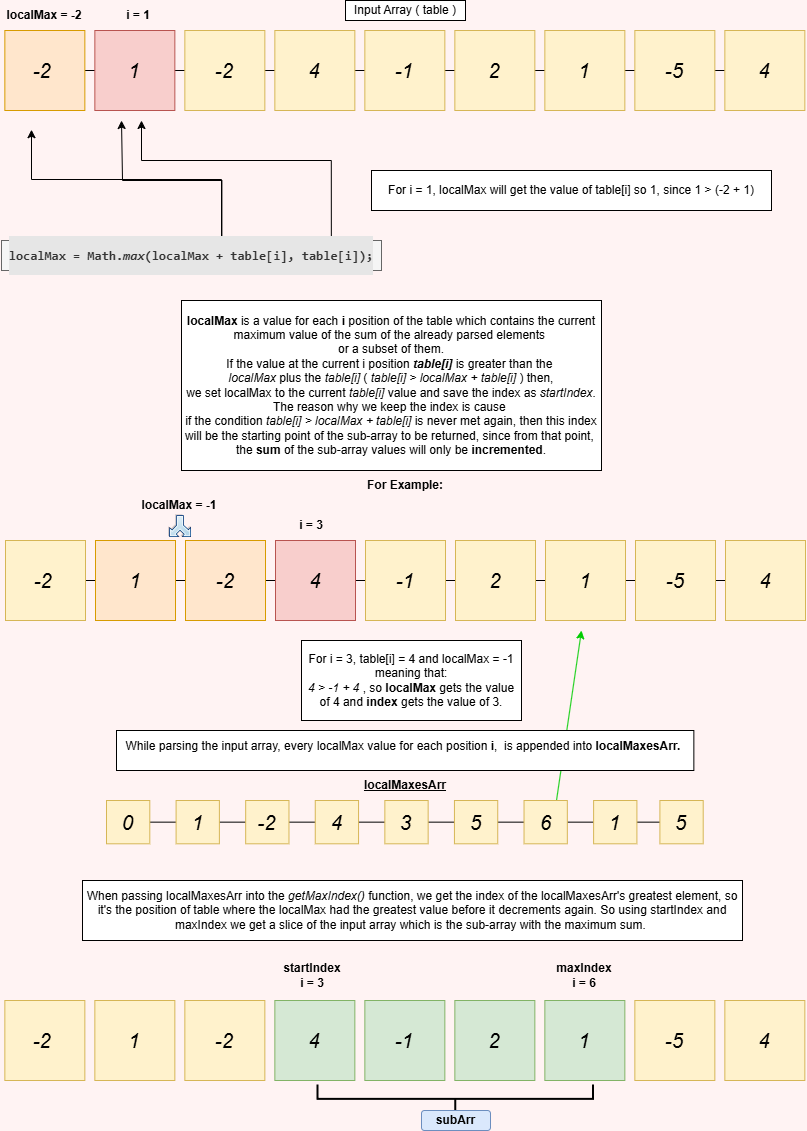

The diagram above was exported from draw.io. Its source (the exported page's mxGraphModel, read from the mxfile embedded in the PNG):
<mxGraphModel dx="1050" dy="522" grid="1" gridSize="10" guides="1" tooltips="1" connect="1" arrows="1" fold="1" page="1" pageScale="1" pageWidth="827" pageHeight="1169" background="#FFF3F3" math="0" shadow="0">
  <root>
    <mxCell id="0" />
    <mxCell id="1" parent="0" />
    <mxCell id="w_xqT3eWH5ayU8iLP6cm-86" value="" style="endArrow=none;html=1;rounded=0;" edge="1" parent="1" source="w_xqT3eWH5ayU8iLP6cm-8" target="w_xqT3eWH5ayU8iLP6cm-10">
      <mxGeometry width="50" height="50" relative="1" as="geometry">
        <mxPoint x="442.35" y="160" as="sourcePoint" />
        <mxPoint x="492.35" y="110" as="targetPoint" />
      </mxGeometry>
    </mxCell>
    <mxCell id="w_xqT3eWH5ayU8iLP6cm-70" value="" style="endArrow=classic;html=1;rounded=0;fillColor=#f8cecc;strokeColor=#00CC00;exitX=0.75;exitY=0;exitDx=0;exitDy=0;" edge="1" parent="1" source="w_xqT3eWH5ayU8iLP6cm-42">
      <mxGeometry width="50" height="50" relative="1" as="geometry">
        <mxPoint x="560" y="800" as="sourcePoint" />
        <mxPoint x="590" y="640" as="targetPoint" />
        <Array as="points" />
      </mxGeometry>
    </mxCell>
    <mxCell id="w_xqT3eWH5ayU8iLP6cm-52" value="" style="group" vertex="1" connectable="0" parent="1">
      <mxGeometry x="115" y="810" width="596.7023711340205" height="46.7" as="geometry" />
    </mxCell>
    <mxCell id="w_xqT3eWH5ayU8iLP6cm-84" value="" style="endArrow=none;html=1;rounded=0;" edge="1" parent="w_xqT3eWH5ayU8iLP6cm-52" source="w_xqT3eWH5ayU8iLP6cm-45" target="w_xqT3eWH5ayU8iLP6cm-62">
      <mxGeometry width="50" height="50" relative="1" as="geometry">
        <mxPoint x="335" y="40" as="sourcePoint" />
        <mxPoint x="385" y="-10" as="targetPoint" />
      </mxGeometry>
    </mxCell>
    <mxCell id="w_xqT3eWH5ayU8iLP6cm-40" value="4" style="whiteSpace=wrap;html=1;aspect=fixed;fillColor=#fff2cc;strokeColor=#d6b656;fontStyle=2;fontSize=20;" vertex="1" parent="w_xqT3eWH5ayU8iLP6cm-52">
      <mxGeometry x="208.76288659793812" width="43.298969072164944" height="43.298969072164944" as="geometry" />
    </mxCell>
    <mxCell id="w_xqT3eWH5ayU8iLP6cm-41" value="5" style="whiteSpace=wrap;html=1;aspect=fixed;fillColor=#fff2cc;strokeColor=#d6b656;fontStyle=2;fontSize=20;" vertex="1" parent="w_xqT3eWH5ayU8iLP6cm-52">
      <mxGeometry x="347.93814432989694" width="43.298969072164944" height="43.298969072164944" as="geometry" />
    </mxCell>
    <mxCell id="w_xqT3eWH5ayU8iLP6cm-42" value="6" style="whiteSpace=wrap;html=1;aspect=fixed;fillColor=#fff2cc;strokeColor=#d6b656;fontStyle=2;fontSize=20;" vertex="1" parent="w_xqT3eWH5ayU8iLP6cm-52">
      <mxGeometry x="417.52577319587624" width="43.298969072164944" height="43.298969072164944" as="geometry" />
    </mxCell>
    <mxCell id="w_xqT3eWH5ayU8iLP6cm-43" value="-2" style="whiteSpace=wrap;html=1;aspect=fixed;fillColor=#fff2cc;strokeColor=#d6b656;fontStyle=2;fontSize=20;" vertex="1" parent="w_xqT3eWH5ayU8iLP6cm-52">
      <mxGeometry x="139.17525773195877" width="43.298969072164944" height="43.298969072164944" as="geometry" />
    </mxCell>
    <mxCell id="w_xqT3eWH5ayU8iLP6cm-44" value="1" style="whiteSpace=wrap;html=1;aspect=fixed;fillColor=#fff2cc;strokeColor=#d6b656;fontStyle=2;fontSize=20;" vertex="1" parent="w_xqT3eWH5ayU8iLP6cm-52">
      <mxGeometry x="69.58762886597938" width="43.298969072164944" height="43.298969072164944" as="geometry" />
    </mxCell>
    <mxCell id="w_xqT3eWH5ayU8iLP6cm-45" value="0" style="whiteSpace=wrap;html=1;aspect=fixed;fillColor=#fff2cc;strokeColor=#d6b656;fontStyle=2;fontSize=20;" vertex="1" parent="w_xqT3eWH5ayU8iLP6cm-52">
      <mxGeometry width="43.298969072164944" height="43.298969072164944" as="geometry" />
    </mxCell>
    <mxCell id="w_xqT3eWH5ayU8iLP6cm-46" value="3" style="whiteSpace=wrap;html=1;aspect=fixed;fillColor=#fff2cc;strokeColor=#d6b656;fontStyle=2;fontSize=20;" vertex="1" parent="w_xqT3eWH5ayU8iLP6cm-52">
      <mxGeometry x="278.35051546391753" width="43.298969072164944" height="43.298969072164944" as="geometry" />
    </mxCell>
    <mxCell id="w_xqT3eWH5ayU8iLP6cm-48" value="1" style="whiteSpace=wrap;html=1;aspect=fixed;fillColor=#fff2cc;strokeColor=#d6b656;fontStyle=2;fontSize=20;" vertex="1" parent="w_xqT3eWH5ayU8iLP6cm-52">
      <mxGeometry x="487.1134020618556" width="43.298969072164944" height="43.298969072164944" as="geometry" />
    </mxCell>
    <mxCell id="w_xqT3eWH5ayU8iLP6cm-62" value="5" style="whiteSpace=wrap;html=1;aspect=fixed;fillColor=#fff2cc;strokeColor=#d6b656;fontStyle=2;fontSize=20;" vertex="1" parent="w_xqT3eWH5ayU8iLP6cm-52">
      <mxGeometry x="553.4034020618556" width="43.298969072164944" height="43.298969072164944" as="geometry" />
    </mxCell>
    <mxCell id="w_xqT3eWH5ayU8iLP6cm-63" value="When passing localMaxesArr into the&amp;nbsp;&lt;i&gt;getMaxIndex()&amp;nbsp;&lt;/i&gt;function, we get the index of the&amp;nbsp;&lt;span style=&quot;color: light-dark(rgb(0, 0, 0), rgb(255, 255, 255)); background-color: transparent;&quot;&gt;localMaxesArr's&lt;/span&gt;&lt;span style=&quot;color: light-dark(rgb(0, 0, 0), rgb(255, 255, 255)); background-color: transparent;&quot;&gt;&amp;nbsp;greatest element, so it's the position of table where the localMax had the greatest value before it decrements again. So using startIndex and maxIndex we get a slice of the input array which is the sub-array with the maximum sum.&amp;nbsp;&lt;/span&gt;" style="rounded=0;whiteSpace=wrap;html=1;" vertex="1" parent="1">
      <mxGeometry x="91" y="890" width="660" height="60" as="geometry" />
    </mxCell>
    <mxCell id="w_xqT3eWH5ayU8iLP6cm-65" value="" style="group" vertex="1" connectable="0" parent="1">
      <mxGeometry x="14" y="200" width="800" height="530" as="geometry" />
    </mxCell>
    <mxCell id="w_xqT3eWH5ayU8iLP6cm-64" value="" style="group" vertex="1" connectable="0" parent="w_xqT3eWH5ayU8iLP6cm-65">
      <mxGeometry y="30" width="800" height="500" as="geometry" />
    </mxCell>
    <mxCell id="w_xqT3eWH5ayU8iLP6cm-66" value="" style="group" vertex="1" connectable="0" parent="w_xqT3eWH5ayU8iLP6cm-64">
      <mxGeometry x="-4" y="-100" width="770" height="350" as="geometry" />
    </mxCell>
    <mxCell id="w_xqT3eWH5ayU8iLP6cm-16" style="edgeStyle=orthogonalEdgeStyle;rounded=0;orthogonalLoop=1;jettySize=auto;html=1;exitX=0.582;exitY=0.027;exitDx=0;exitDy=0;exitPerimeter=0;" edge="1" parent="w_xqT3eWH5ayU8iLP6cm-66">
      <mxGeometry relative="1" as="geometry">
        <mxPoint x="30" y="9.189999999999998" as="targetPoint" />
        <mxPoint x="191.16000000000008" y="119.99999999999994" as="sourcePoint" />
        <Array as="points">
          <mxPoint x="220" y="120" />
          <mxPoint x="220" y="59" />
          <mxPoint x="30" y="59" />
        </Array>
      </mxGeometry>
    </mxCell>
    <mxCell id="w_xqT3eWH5ayU8iLP6cm-17" style="edgeStyle=orthogonalEdgeStyle;rounded=0;orthogonalLoop=1;jettySize=auto;html=1;exitX=0.58;exitY=0.107;exitDx=0;exitDy=0;exitPerimeter=0;" edge="1" parent="w_xqT3eWH5ayU8iLP6cm-66" source="w_xqT3eWH5ayU8iLP6cm-12">
      <mxGeometry relative="1" as="geometry">
        <mxPoint x="120" as="targetPoint" />
        <Array as="points">
          <mxPoint x="220" y="60" />
          <mxPoint x="121" y="60" />
        </Array>
      </mxGeometry>
    </mxCell>
    <mxCell id="w_xqT3eWH5ayU8iLP6cm-18" style="edgeStyle=orthogonalEdgeStyle;rounded=0;orthogonalLoop=1;jettySize=auto;html=1;exitX=0.868;exitY=-0.107;exitDx=0;exitDy=0;exitPerimeter=0;" edge="1" parent="w_xqT3eWH5ayU8iLP6cm-66" source="w_xqT3eWH5ayU8iLP6cm-12">
      <mxGeometry relative="1" as="geometry">
        <mxPoint x="140" as="targetPoint" />
        <Array as="points">
          <mxPoint x="330" y="40" />
          <mxPoint x="140" y="40" />
        </Array>
      </mxGeometry>
    </mxCell>
    <mxCell id="w_xqT3eWH5ayU8iLP6cm-12" value="&lt;div style=&quot;&quot;&gt;&lt;pre style=&quot;font-family:'JetBrains Mono',monospace;font-size:9,8pt;&quot;&gt;&lt;font style=&quot;font-size: 13px;&quot;&gt;localMax = Math.&lt;span style=&quot;font-style: italic;&quot;&gt;max&lt;/span&gt;(localMax + table[i], table[i]);&lt;/font&gt;&lt;/pre&gt;&lt;/div&gt;" style="rounded=0;whiteSpace=wrap;html=1;labelBackgroundColor=light-dark(#E6E6E6,#3E3E3E);fontStyle=1;fillColor=#f5f5f5;strokeColor=#666666;fontColor=#333333;" vertex="1" parent="w_xqT3eWH5ayU8iLP6cm-66">
      <mxGeometry y="120" width="380" height="30" as="geometry" />
    </mxCell>
    <mxCell id="w_xqT3eWH5ayU8iLP6cm-19" value="For i = 1, localMax will get the value of table[i] so 1, since 1 &amp;gt; (-2 + 1)" style="rounded=0;whiteSpace=wrap;html=1;" vertex="1" parent="w_xqT3eWH5ayU8iLP6cm-66">
      <mxGeometry x="370" y="50" width="400" height="40" as="geometry" />
    </mxCell>
    <mxCell id="w_xqT3eWH5ayU8iLP6cm-31" value="&lt;b&gt;localMax&lt;/b&gt; is a value for each &lt;b&gt;i&lt;/b&gt; position of the table which contains the current maximum value of the sum of the already parsed elements&amp;nbsp;&lt;div&gt;&lt;div style=&quot;&quot;&gt;&lt;span style=&quot;background-color: transparent; color: light-dark(rgb(0, 0, 0), rgb(255, 255, 255));&quot;&gt;or a subset of them.&lt;/span&gt;&lt;/div&gt;&lt;div&gt;&lt;div&gt;If the value at the current i position &lt;b&gt;&lt;i&gt;table[i]&lt;/i&gt; &lt;/b&gt;is greater than the&amp;nbsp;&lt;/div&gt;&lt;div&gt;&lt;i&gt;localMax&lt;/i&gt; plus the &lt;i&gt;table[i]&lt;/i&gt; ( &lt;i&gt;table[i] &amp;gt; localMax + table[i]&lt;/i&gt; ) then,&lt;/div&gt;&lt;div&gt;&amp;nbsp;we set localMax to the current&lt;span style=&quot;background-color: transparent; color: light-dark(rgb(0, 0, 0), rgb(255, 255, 255));&quot;&gt;&amp;nbsp;&lt;/span&gt;&lt;i style=&quot;background-color: transparent; color: light-dark(rgb(0, 0, 0), rgb(255, 255, 255));&quot;&gt;table[i]&lt;/i&gt;&lt;span style=&quot;background-color: transparent; color: light-dark(rgb(0, 0, 0), rgb(255, 255, 255));&quot;&gt;&amp;nbsp;&lt;/span&gt;&lt;span style=&quot;background-color: transparent; color: light-dark(rgb(0, 0, 0), rgb(255, 255, 255));&quot;&gt;value &lt;/span&gt;&lt;span style=&quot;background-color: transparent; color: light-dark(rgb(0, 0, 0), rgb(255, 255, 255));&quot;&gt;and save the index as &lt;i&gt;startIndex&lt;/i&gt;.&amp;nbsp;&lt;/span&gt;&lt;/div&gt;&lt;/div&gt;&lt;div&gt;The reason why we keep the index is cause&amp;nbsp;&lt;/div&gt;&lt;div&gt;if the condition&lt;span style=&quot;background-color: transparent; color: light-dark(rgb(0, 0, 0), rgb(255, 255, 255));&quot;&gt;&amp;nbsp;&lt;/span&gt;&lt;i style=&quot;background-color: transparent; color: light-dark(rgb(0, 0, 0), rgb(255, 255, 255));&quot;&gt;table[i] &amp;gt; localMax + table[i] &lt;/i&gt;&lt;span style=&quot;background-color: transparent; color: light-dark(rgb(0, 0, 0), rgb(255, 255, 255));&quot;&gt;is never met again, then this index&lt;/span&gt;&lt;/div&gt;&lt;div&gt;&lt;span style=&quot;background-color: transparent; color: light-dark(rgb(0, 0, 0), rgb(255, 255, 255));&quot;&gt;will be the starting point of the sub-array to be returned, since from that point,&amp;nbsp;&lt;/span&gt;&lt;/div&gt;&lt;div&gt;&lt;span style=&quot;background-color: transparent; color: light-dark(rgb(0, 0, 0), rgb(255, 255, 255));&quot;&gt;the&amp;nbsp;&lt;b&gt;sum&lt;/b&gt; of the sub-array values will only be &lt;b&gt;incremented&lt;/b&gt;.&lt;/span&gt;&lt;/div&gt;&lt;/div&gt;" style="rounded=0;whiteSpace=wrap;html=1;align=center;" vertex="1" parent="w_xqT3eWH5ayU8iLP6cm-66">
      <mxGeometry x="180" y="180" width="420" height="170" as="geometry" />
    </mxCell>
    <mxCell id="w_xqT3eWH5ayU8iLP6cm-67" value="" style="group" vertex="1" connectable="0" parent="w_xqT3eWH5ayU8iLP6cm-64">
      <mxGeometry y="250" width="800" height="250" as="geometry" />
    </mxCell>
    <mxCell id="w_xqT3eWH5ayU8iLP6cm-85" value="" style="endArrow=none;html=1;rounded=0;" edge="1" parent="w_xqT3eWH5ayU8iLP6cm-67" source="w_xqT3eWH5ayU8iLP6cm-25" target="w_xqT3eWH5ayU8iLP6cm-27">
      <mxGeometry width="50" height="50" relative="1" as="geometry">
        <mxPoint x="436" y="260" as="sourcePoint" />
        <mxPoint x="486" y="210" as="targetPoint" />
      </mxGeometry>
    </mxCell>
    <mxCell id="w_xqT3eWH5ayU8iLP6cm-20" value="4" style="whiteSpace=wrap;html=1;aspect=fixed;fillColor=#f8cecc;strokeColor=#b85450;fontStyle=2;fontSize=20;" vertex="1" parent="w_xqT3eWH5ayU8iLP6cm-67">
      <mxGeometry x="270" y="70" width="80" height="80" as="geometry" />
    </mxCell>
    <mxCell id="w_xqT3eWH5ayU8iLP6cm-21" value="2" style="whiteSpace=wrap;html=1;aspect=fixed;fillColor=#fff2cc;strokeColor=#d6b656;fontStyle=2;fontSize=20;" vertex="1" parent="w_xqT3eWH5ayU8iLP6cm-67">
      <mxGeometry x="450" y="70" width="80" height="80" as="geometry" />
    </mxCell>
    <mxCell id="w_xqT3eWH5ayU8iLP6cm-22" value="1" style="whiteSpace=wrap;html=1;aspect=fixed;fillColor=#fff2cc;strokeColor=#d6b656;fontStyle=2;fontSize=20;" vertex="1" parent="w_xqT3eWH5ayU8iLP6cm-67">
      <mxGeometry x="540" y="70" width="80" height="80" as="geometry" />
    </mxCell>
    <mxCell id="w_xqT3eWH5ayU8iLP6cm-23" value="-2" style="whiteSpace=wrap;html=1;aspect=fixed;fillColor=#ffe6cc;strokeColor=#d79b00;fontStyle=2;fontSize=20;" vertex="1" parent="w_xqT3eWH5ayU8iLP6cm-67">
      <mxGeometry x="180" y="70" width="80" height="80" as="geometry" />
    </mxCell>
    <mxCell id="w_xqT3eWH5ayU8iLP6cm-24" value="1" style="whiteSpace=wrap;html=1;aspect=fixed;fillColor=#ffe6cc;strokeColor=#d79b00;fontStyle=2;fontSize=20;" vertex="1" parent="w_xqT3eWH5ayU8iLP6cm-67">
      <mxGeometry x="90" y="70" width="80" height="80" as="geometry" />
    </mxCell>
    <mxCell id="w_xqT3eWH5ayU8iLP6cm-25" value="&lt;span style=&quot;white-space: pre;&quot;&gt;&amp;nbsp; -2&#09;&lt;/span&gt;" style="whiteSpace=wrap;html=1;aspect=fixed;fillColor=#fff2cc;strokeColor=#d6b656;fontStyle=2;fontSize=20;" vertex="1" parent="w_xqT3eWH5ayU8iLP6cm-67">
      <mxGeometry y="70" width="80" height="80" as="geometry" />
    </mxCell>
    <mxCell id="w_xqT3eWH5ayU8iLP6cm-26" value="-1" style="whiteSpace=wrap;html=1;aspect=fixed;fillColor=#fff2cc;strokeColor=#d6b656;fontStyle=2;fontSize=20;" vertex="1" parent="w_xqT3eWH5ayU8iLP6cm-67">
      <mxGeometry x="360" y="70" width="80" height="80" as="geometry" />
    </mxCell>
    <mxCell id="w_xqT3eWH5ayU8iLP6cm-27" value="4" style="whiteSpace=wrap;html=1;aspect=fixed;fillColor=#fff2cc;strokeColor=#d6b656;fontStyle=2;fontSize=20;" vertex="1" parent="w_xqT3eWH5ayU8iLP6cm-67">
      <mxGeometry x="720" y="70" width="80" height="80" as="geometry" />
    </mxCell>
    <mxCell id="w_xqT3eWH5ayU8iLP6cm-28" value="-5" style="whiteSpace=wrap;html=1;aspect=fixed;fillColor=#fff2cc;strokeColor=#d6b656;fontStyle=2;fontSize=20;" vertex="1" parent="w_xqT3eWH5ayU8iLP6cm-67">
      <mxGeometry x="630" y="70" width="80" height="80" as="geometry" />
    </mxCell>
    <mxCell id="w_xqT3eWH5ayU8iLP6cm-33" value="For Example:" style="text;html=1;align=center;verticalAlign=middle;whiteSpace=wrap;rounded=0;fontStyle=1" vertex="1" parent="w_xqT3eWH5ayU8iLP6cm-67">
      <mxGeometry x="350" width="100" height="30" as="geometry" />
    </mxCell>
    <mxCell id="w_xqT3eWH5ayU8iLP6cm-34" value="i = 3" style="text;html=1;align=center;verticalAlign=middle;whiteSpace=wrap;rounded=0;fontStyle=1" vertex="1" parent="w_xqT3eWH5ayU8iLP6cm-67">
      <mxGeometry x="276" y="40" width="60" height="30" as="geometry" />
    </mxCell>
    <mxCell id="w_xqT3eWH5ayU8iLP6cm-35" value="" style="shape=image;html=1;verticalAlign=top;verticalLabelPosition=bottom;labelBackgroundColor=#ffffff;imageAspect=0;aspect=fixed;image=https://cdn2.iconfinder.com/data/icons/crystalproject/Open-Office-Icons/lc_arrowshapes.split-arrow.png;rotation=-180;" vertex="1" parent="w_xqT3eWH5ayU8iLP6cm-67">
      <mxGeometry x="162" y="43" width="24" height="24" as="geometry" />
    </mxCell>
    <mxCell id="w_xqT3eWH5ayU8iLP6cm-36" value="localMax = -1" style="text;html=1;align=center;verticalAlign=middle;whiteSpace=wrap;rounded=0;fontStyle=1" vertex="1" parent="w_xqT3eWH5ayU8iLP6cm-67">
      <mxGeometry x="126" y="20" width="96" height="30" as="geometry" />
    </mxCell>
    <mxCell id="w_xqT3eWH5ayU8iLP6cm-50" value="For i = 3, table[i] = 4 and localMax = -1 meaning that:&lt;div&gt;&lt;i&gt;4 &amp;gt; -1 + 4&lt;/i&gt;&amp;nbsp;, so &lt;b&gt;localMax&lt;/b&gt; gets the value of 4 and &lt;b&gt;index&lt;/b&gt; gets the value of 3.&lt;/div&gt;" style="rounded=0;whiteSpace=wrap;html=1;" vertex="1" parent="w_xqT3eWH5ayU8iLP6cm-67">
      <mxGeometry x="296" y="170" width="220" height="80" as="geometry" />
    </mxCell>
    <mxCell id="w_xqT3eWH5ayU8iLP6cm-38" value="localMax = -2" style="text;html=1;align=center;verticalAlign=middle;whiteSpace=wrap;rounded=0;fontStyle=1" vertex="1" parent="1">
      <mxGeometry x="8.35" y="10" width="90" height="30" as="geometry" />
    </mxCell>
    <mxCell id="w_xqT3eWH5ayU8iLP6cm-39" value="i = 1" style="text;html=1;align=center;verticalAlign=middle;whiteSpace=wrap;rounded=0;fontStyle=1" vertex="1" parent="1">
      <mxGeometry x="117" y="10" width="60" height="30" as="geometry" />
    </mxCell>
    <mxCell id="w_xqT3eWH5ayU8iLP6cm-3" value="4" style="whiteSpace=wrap;html=1;aspect=fixed;fillColor=#fff2cc;strokeColor=#d6b656;fontStyle=2;fontSize=20;" vertex="1" parent="1">
      <mxGeometry x="283.35" y="40" width="80" height="80" as="geometry" />
    </mxCell>
    <mxCell id="w_xqT3eWH5ayU8iLP6cm-4" value="2" style="whiteSpace=wrap;html=1;aspect=fixed;fillColor=#fff2cc;strokeColor=#d6b656;fontStyle=2;fontSize=20;" vertex="1" parent="1">
      <mxGeometry x="463.35" y="40" width="80" height="80" as="geometry" />
    </mxCell>
    <mxCell id="w_xqT3eWH5ayU8iLP6cm-5" value="1" style="whiteSpace=wrap;html=1;aspect=fixed;fillColor=#fff2cc;strokeColor=#d6b656;fontStyle=2;fontSize=20;" vertex="1" parent="1">
      <mxGeometry x="553.35" y="40" width="80" height="80" as="geometry" />
    </mxCell>
    <mxCell id="w_xqT3eWH5ayU8iLP6cm-6" value="-2" style="whiteSpace=wrap;html=1;aspect=fixed;fillColor=#fff2cc;strokeColor=#d6b656;fontStyle=2;fontSize=20;" vertex="1" parent="1">
      <mxGeometry x="193.35" y="40" width="80" height="80" as="geometry" />
    </mxCell>
    <mxCell id="w_xqT3eWH5ayU8iLP6cm-7" value="1" style="whiteSpace=wrap;html=1;aspect=fixed;fillColor=#f8cecc;strokeColor=#b85450;fontStyle=2;fontSize=20;labelBackgroundColor=none;" vertex="1" parent="1">
      <mxGeometry x="103.35" y="40" width="80" height="80" as="geometry" />
    </mxCell>
    <mxCell id="w_xqT3eWH5ayU8iLP6cm-8" value="&lt;span style=&quot;white-space: pre;&quot;&gt;&amp;nbsp; -2&#09;&lt;/span&gt;" style="whiteSpace=wrap;html=1;aspect=fixed;fillColor=#ffe6cc;strokeColor=#d79b00;fontStyle=2;fontSize=20;labelBackgroundColor=none;" vertex="1" parent="1">
      <mxGeometry x="13.35" y="40" width="80" height="80" as="geometry" />
    </mxCell>
    <mxCell id="w_xqT3eWH5ayU8iLP6cm-9" value="-1" style="whiteSpace=wrap;html=1;aspect=fixed;fillColor=#fff2cc;strokeColor=#d6b656;fontStyle=2;fontSize=20;" vertex="1" parent="1">
      <mxGeometry x="373.35" y="40" width="80" height="80" as="geometry" />
    </mxCell>
    <mxCell id="w_xqT3eWH5ayU8iLP6cm-10" value="4" style="whiteSpace=wrap;html=1;aspect=fixed;fillColor=#fff2cc;strokeColor=#d6b656;fontStyle=2;fontSize=20;" vertex="1" parent="1">
      <mxGeometry x="733.35" y="40" width="80" height="80" as="geometry" />
    </mxCell>
    <mxCell id="w_xqT3eWH5ayU8iLP6cm-11" value="-5" style="whiteSpace=wrap;html=1;aspect=fixed;fillColor=#fff2cc;strokeColor=#d6b656;fontStyle=2;fontSize=20;" vertex="1" parent="1">
      <mxGeometry x="643.35" y="40" width="80" height="80" as="geometry" />
    </mxCell>
    <mxCell id="w_xqT3eWH5ayU8iLP6cm-68" value="While parsing the input array, every localMax value for each position&amp;nbsp;&lt;b&gt;i&lt;/b&gt;,&amp;nbsp;&amp;nbsp;is appended into&amp;nbsp;&lt;b&gt;localMaxesArr.&lt;/b&gt;&lt;b style=&quot;background-color: transparent; color: light-dark(rgb(0, 0, 0), rgb(255, 255, 255));&quot;&gt;&amp;nbsp;&lt;/b&gt;&lt;div&gt;&lt;div&gt;&lt;br&gt;&lt;/div&gt;&lt;/div&gt;" style="rounded=0;whiteSpace=wrap;html=1;verticalAlign=bottom;" vertex="1" parent="1">
      <mxGeometry x="125" y="740" width="577.35" height="40" as="geometry" />
    </mxCell>
    <mxCell id="w_xqT3eWH5ayU8iLP6cm-69" value="localMaxesArr" style="text;html=1;align=center;verticalAlign=middle;whiteSpace=wrap;rounded=0;fontStyle=5" vertex="1" parent="1">
      <mxGeometry x="364" y="780" width="100" height="30" as="geometry" />
    </mxCell>
    <mxCell id="w_xqT3eWH5ayU8iLP6cm-71" value="4" style="whiteSpace=wrap;html=1;aspect=fixed;fillColor=#d5e8d4;strokeColor=#82b366;fontStyle=2;fontSize=20;" vertex="1" parent="1">
      <mxGeometry x="283.35" y="1010" width="80" height="80" as="geometry" />
    </mxCell>
    <mxCell id="w_xqT3eWH5ayU8iLP6cm-72" value="2" style="whiteSpace=wrap;html=1;aspect=fixed;fillColor=#d5e8d4;strokeColor=#82b366;fontStyle=2;fontSize=20;" vertex="1" parent="1">
      <mxGeometry x="463.35" y="1010" width="80" height="80" as="geometry" />
    </mxCell>
    <mxCell id="w_xqT3eWH5ayU8iLP6cm-73" value="1" style="whiteSpace=wrap;html=1;aspect=fixed;fillColor=#d5e8d4;strokeColor=#82b366;fontStyle=2;fontSize=20;" vertex="1" parent="1">
      <mxGeometry x="553.35" y="1010" width="80" height="80" as="geometry" />
    </mxCell>
    <mxCell id="w_xqT3eWH5ayU8iLP6cm-74" value="-2" style="whiteSpace=wrap;html=1;aspect=fixed;fillColor=#fff2cc;strokeColor=#d6b656;fontStyle=2;fontSize=20;" vertex="1" parent="1">
      <mxGeometry x="193.35" y="1010" width="80" height="80" as="geometry" />
    </mxCell>
    <mxCell id="w_xqT3eWH5ayU8iLP6cm-75" value="1" style="whiteSpace=wrap;html=1;aspect=fixed;fillColor=#fff2cc;strokeColor=#d6b656;fontStyle=2;fontSize=20;" vertex="1" parent="1">
      <mxGeometry x="103.35" y="1010" width="80" height="80" as="geometry" />
    </mxCell>
    <mxCell id="w_xqT3eWH5ayU8iLP6cm-76" value="&lt;span style=&quot;white-space: pre;&quot;&gt;&amp;nbsp; -2&#09;&lt;/span&gt;" style="whiteSpace=wrap;html=1;aspect=fixed;fillColor=#fff2cc;strokeColor=#d6b656;fontStyle=2;fontSize=20;" vertex="1" parent="1">
      <mxGeometry x="13.35" y="1010" width="80" height="80" as="geometry" />
    </mxCell>
    <mxCell id="w_xqT3eWH5ayU8iLP6cm-77" value="-1" style="whiteSpace=wrap;html=1;aspect=fixed;fillColor=#d5e8d4;strokeColor=#82b366;fontStyle=2;fontSize=20;" vertex="1" parent="1">
      <mxGeometry x="373.35" y="1010" width="80" height="80" as="geometry" />
    </mxCell>
    <mxCell id="w_xqT3eWH5ayU8iLP6cm-78" value="4" style="whiteSpace=wrap;html=1;aspect=fixed;fillColor=#fff2cc;strokeColor=#d6b656;fontStyle=2;fontSize=20;" vertex="1" parent="1">
      <mxGeometry x="733.35" y="1010" width="80" height="80" as="geometry" />
    </mxCell>
    <mxCell id="w_xqT3eWH5ayU8iLP6cm-79" value="-5" style="whiteSpace=wrap;html=1;aspect=fixed;fillColor=#fff2cc;strokeColor=#d6b656;fontStyle=2;fontSize=20;" vertex="1" parent="1">
      <mxGeometry x="643.35" y="1010" width="80" height="80" as="geometry" />
    </mxCell>
    <mxCell id="w_xqT3eWH5ayU8iLP6cm-80" value="&lt;b&gt;startIndex&lt;/b&gt;&lt;div&gt;&lt;b&gt;i = 3&lt;/b&gt;&lt;/div&gt;" style="text;html=1;align=center;verticalAlign=middle;whiteSpace=wrap;rounded=0;" vertex="1" parent="1">
      <mxGeometry x="291" y="970" width="60" height="30" as="geometry" />
    </mxCell>
    <mxCell id="w_xqT3eWH5ayU8iLP6cm-81" value="maxIndex&lt;div&gt;i = 6&lt;/div&gt;" style="text;html=1;align=center;verticalAlign=middle;whiteSpace=wrap;rounded=0;fontStyle=1" vertex="1" parent="1">
      <mxGeometry x="563.35" y="970" width="60" height="30" as="geometry" />
    </mxCell>
    <mxCell id="w_xqT3eWH5ayU8iLP6cm-82" value="" style="strokeWidth=2;html=1;shape=mxgraph.flowchart.annotation_2;align=left;labelPosition=right;pointerEvents=1;rotation=-90;" vertex="1" parent="1">
      <mxGeometry x="449.38" y="970.63" width="28.75" height="275.5" as="geometry" />
    </mxCell>
    <mxCell id="w_xqT3eWH5ayU8iLP6cm-83" value="&lt;b&gt;subArr&lt;/b&gt;" style="rounded=1;whiteSpace=wrap;html=1;fillColor=#dae8fc;strokeColor=#6c8ebf;" vertex="1" parent="1">
      <mxGeometry x="430" y="1120" width="69" height="20" as="geometry" />
    </mxCell>
    <mxCell id="w_xqT3eWH5ayU8iLP6cm-88" value="Input Array ( table )" style="rounded=0;whiteSpace=wrap;html=1;" vertex="1" parent="1">
      <mxGeometry x="354" y="10" width="120" height="20" as="geometry" />
    </mxCell>
  </root>
</mxGraphModel>